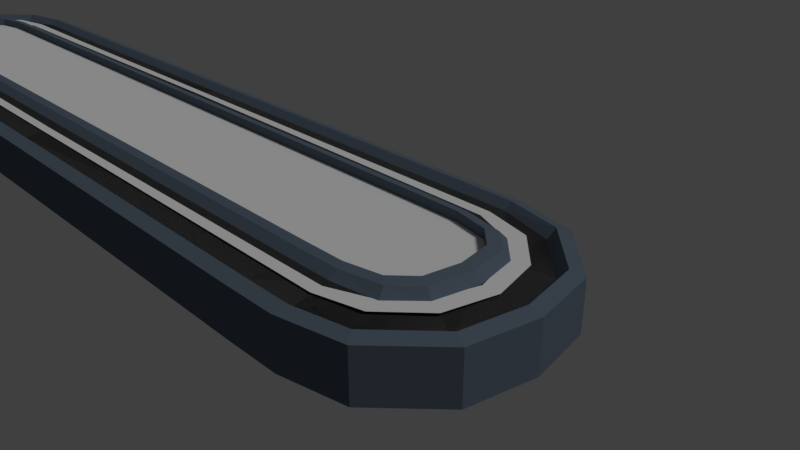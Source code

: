 # Source: cinta.blend  (saved by Blender 2.79.0; exported with 4.5.12 LTS)
import bpy
from mathutils import Matrix  # noqa: F401  (used for matrix-valued properties, if any)

bpy.ops.wm.read_factory_settings(use_empty=True)
scene = bpy.context.scene
scene.name = 'Scene'

# ---- collections
col_collection_1 = bpy.data.collections.new('Collection 1'); scene.collection.children.link(col_collection_1)
col_collection_6 = bpy.data.collections.new('Collection 6'); scene.collection.children.link(col_collection_6)

# ---- materials (node trees are filled in below, after node groups)
mat_cinta_base = bpy.data.materials.new('Cinta_Base')
mat_cinta_base.alpha_threshold = 0.0
mat_cinta_base.use_transparent_shadow = False
mat_cinta_base.diffuse_color = (0.1083, 0.1446, 0.1902, 1.0)
mat_cinta_base.roughness = 0.5
mat_cinta_base.line_color = (0.0, 0.0, 0.0, 1.0)
mat_cinta = bpy.data.materials.new('Cinta')
mat_cinta.alpha_threshold = 0.0
mat_cinta.use_transparent_shadow = False
mat_cinta.diffuse_color = (0.07323, 0.07323, 0.07323, 1.0)
mat_cinta.specular_color = (0.0, 0.0, 0.0)
mat_cinta.roughness = 0.5

# ---- material node trees

# ---- world
world_world = bpy.data.worlds.new('World'); scene.world = world_world
world_world.color = (0.05088, 0.05088, 0.05088)
world_world.use_sun_shadow = False
world_world.sun_shadow_jitter_overblur = 0.0
world_world.cycles.sampling_method = 'MANUAL'

# ---- cameras
cam_camera = bpy.data.cameras.new('Camera')
cam_camera.clip_end = 100.0
cam_camera.lens = 35.0
cam_camera.sensor_width = 32.0
cam_camera.sensor_height = 18.0
cam_camera.ortho_scale = 7.314
cam_camera.dof.focus_distance = 0.0
cam_camera.dof.aperture_fstop = 128.0

# ---- lights
light_lamp = bpy.data.lights.new('Lamp', 'SUN')
light_lamp.transmission_factor = 0.0
light_lamp.cutoff_distance = 30.0
light_lamp.angle = 0.1993
light_lamp.energy = 1.0
light_lamp.shadow_buffer_clip_start = 1.001
light_lamp.shadow_soft_size = 0.1
light_lamp.shadow_cascade_max_distance = 1000.0

# ---- meshes
me_cube_001 = bpy.data.meshes.new('Cube.001')
me_cube_001.from_pydata([(20.35, -1.668, 0.8747), (21.61, -2.199, 0.5983), (20.66, -5.96e-08, 0.9068), (22.06, -5.96e-08, 0.6912), (-20.35, 1.668, 0.8747), (-21.61, 2.199, 0.5983), (-20.66, 5.96e-08, 0.9068), (-22.06, 5.96e-08, 0.6912), (-15.68, -4.446, 0.7265), (-15.68, -3.046, 0.942), (15.68, -4.446, 0.7265), (15.68, -3.046, 0.942), (0.0, -4.45, 0.7407), (0.0, -3.05, 0.9563), (15.68, 4.446, 0.7265), (15.68, 3.046, 0.942), (17.74, 4.428, 0.7265), (17.62, 3.03, 0.942), (-15.68, 4.446, 0.7265), (-15.68, 3.046, 0.942), (-17.74, 4.428, 0.7265), (-17.62, 3.03, 0.942), (-15.68, -4.446, 0.7265), (-15.68, -3.046, 0.942), (-17.74, -4.428, 0.7265), (-17.62, -3.03, 0.942), (17.74, 4.428, 0.7265), (17.62, 3.03, 0.942), (19.92, 3.924, 0.6419), (19.32, 2.693, 0.8915), (-17.74, 4.428, 0.7265), (-17.62, 3.03, 0.942), (-19.92, 3.924, 0.6419), (-19.32, 2.693, 0.8915), (-17.74, -4.428, 0.7265), (-17.62, -3.03, 0.942), (-19.92, -3.924, 0.6419), (-19.32, -2.693, 0.8915), (20.35, 1.668, 0.8747), (21.61, 2.199, 0.5983), (19.92, 3.924, 0.6419), (19.32, 2.693, 0.8915), (-20.35, 1.668, 0.8747), (-21.61, 2.199, 0.5983), (-19.92, 3.924, 0.6419), (-19.32, 2.693, 0.8915), (-20.35, -1.668, 0.8747), (-21.61, -2.199, 0.5983), (-19.92, -3.924, 0.6419), (-19.32, -2.693, 0.8915), (-20.35, -1.668, 0.8747), (-21.61, -2.199, 0.5983), (-20.66, -5.96e-08, 0.9068), (-22.06, -5.96e-08, 0.6912), (-15.68, 4.446, 0.7265), (-15.68, 3.046, 0.942), (15.68, 4.446, 0.7265), (15.68, 3.046, 0.942), (0.0, 4.45, 0.7407), (0.0, 3.05, 0.9563), (15.68, -4.446, 0.7265), (15.68, -3.046, 0.942), (17.74, -4.428, 0.7265), (17.62, -3.03, 0.942), (17.74, -4.428, 0.7265), (17.62, -3.03, 0.942), (19.92, -3.924, 0.6419), (19.32, -2.693, 0.8915), (20.35, -1.668, 0.8747), (21.61, -2.199, 0.5983), (19.92, -3.924, 0.6419), (19.32, -2.693, 0.8915), (20.35, 1.668, 0.8747), (21.61, 2.199, 0.5983), (20.66, 5.96e-08, 0.9068), (22.06, 5.96e-08, 0.6912)], [], [(2, 0, 1, 3), (6, 4, 5, 7), (9, 8, 12, 13), (11, 13, 12, 10), (17, 16, 14, 15), (21, 19, 18, 20), (25, 24, 22, 23), (29, 28, 26, 27), (33, 31, 30, 32), (37, 36, 34, 35), (38, 39, 40, 41), (42, 45, 44, 43), (46, 47, 48, 49), (52, 53, 51, 50), (55, 59, 58, 54), (57, 56, 58, 59), (63, 61, 60, 62), (67, 65, 64, 66), (68, 71, 70, 69), (74, 75, 73, 72)])
me_cube_001.polygons.foreach_set('material_index', [1, 1, 1, 1, 1, 1, 1, 1, 1, 1, 1, 1, 1, 1, 1, 1, 1, 1, 1, 1])
_uv = me_cube_001.uv_layers.new(name='UVMap')
_uv.uv.foreach_set('vector', [0.5172, 0.7038, 0.4506, 0.6805, 0.4203, 0.7277, 0.5079, 0.7599, 0.5172, 0.7038, 0.4506, 0.6805, 0.4203, 0.7277, 0.5079, 0.7599, 0.4255, 0.4842, 0.3682, 0.4751, 0.4396, 0.04435, 0.4969, 0.05353, 0.4255, 0.4842, 0.4969, 0.05353, 0.4396, 0.04435, 0.3682, 0.4751, 0.4133, 0.5621, 0.3553, 0.5577, 0.3682, 0.4751, 0.4255, 0.4842, 0.4133, 0.5621, 0.4255, 0.4842, 0.3682, 0.4751, 0.3553, 0.5577, 0.4133, 0.5621, 0.3553, 0.5577, 0.3682, 0.4751, 0.4255, 0.4842, 0.4156, 0.6324, 0.3611, 0.6485, 0.3553, 0.5577, 0.4133, 0.5621, 0.4156, 0.6324, 0.4133, 0.5621, 0.3553, 0.5577, 0.3611, 0.6485, 0.4156, 0.6324, 0.3611, 0.6485, 0.3553, 0.5577, 0.4133, 0.5621, 0.4506, 0.6805, 0.4203, 0.7277, 0.3611, 0.6485, 0.4156, 0.6324, 0.4506, 0.6805, 0.4156, 0.6324, 0.3611, 0.6485, 0.4203, 0.7277, 0.4506, 0.6805, 0.4203, 0.7277, 0.3611, 0.6485, 0.4156, 0.6324, 0.5172, 0.7038, 0.5079, 0.7599, 0.4203, 0.7277, 0.4506, 0.6805, 0.4255, 0.4842, 0.4969, 0.05353, 0.4396, 0.04435, 0.3682, 0.4751, 0.4255, 0.4842, 0.3682, 0.4751, 0.4396, 0.04435, 0.4969, 0.05353, 0.4133, 0.5621, 0.4255, 0.4842, 0.3682, 0.4751, 0.3553, 0.5577, 0.4156, 0.6324, 0.4133, 0.5621, 0.3553, 0.5577, 0.3611, 0.6485, 0.4506, 0.6805, 0.4156, 0.6324, 0.3611, 0.6485, 0.4203, 0.7277, 0.5172, 0.7038, 0.5079, 0.7599, 0.4203, 0.7277, 0.4506, 0.6805])
me_cube_001.materials.append(mat_cinta_base)
me_cube_001.materials.append(mat_cinta)
me_cube_001.use_remesh_preserve_volume = False
me_cube_001.use_remesh_preserve_attributes = False
me_cube_001.use_mirror_vertex_groups = False
me_cube_001.update()
me_cube = bpy.data.meshes.new('Cube')
me_cube.from_pydata([(-17.62, -2.727, 1.216), (-17.74, -4.724, 1.0), (-15.68, -4.75, 1.0), (-15.68, -2.75, 1.216), (-17.62, -2.727, -1.0), (-17.74, -4.724, -1.0), (-15.68, -4.75, -1.0), (-15.68, -2.75, -1.0), (-19.22, -2.403, 1.216), (-20.02, -4.235, 1.0), (-19.22, -2.403, -1.0), (-20.02, -4.235, -1.0), (-20.09, -1.552, 1.216), (-21.93, -2.35, 1.0), (-20.09, -1.552, -1.0), (-21.93, -2.35, -1.0), (-20.36, 0.004037, 1.216), (-22.36, 0.005497, 1.0), (-20.36, 0.00404, -1.0), (-22.36, 0.005497, -1.0), (0.0742, -4.75, 1.0), (0.0742, -2.75, 1.216), (0.0742, -4.75, -1.0), (0.0742, -2.75, -1.0), (-15.68, -4.446, 0.7265), (-15.68, -3.046, 0.942), (-17.74, -4.428, 0.7265), (-17.62, -3.03, 0.942), (-20.35, -1.668, 0.8747), (-21.61, -2.199, 0.5983), (0.0742, -4.45, 0.7407), (0.0742, -3.05, 0.9563), (-19.92, -3.924, 0.6419), (-19.32, -2.693, 0.8915), (-20.66, 0.004256, 0.9068), (-22.06, 0.005278, 0.6912), (-17.46, -2.394, 1.281), (-15.75, -2.414, 1.281), (-17.46, -2.394, -0.8805), (-15.75, -2.414, -0.8805), (-18.87, -2.108, 1.281), (-18.87, -2.108, -0.8805), (-19.64, -1.359, 1.281), (-19.64, -1.359, -0.8805), (-19.87, 0.01097, 1.281), (-19.87, 0.01097, -0.8805), (0.05949, -2.414, 1.281), (0.05949, -2.414, -0.8805), (-17.8, -5.179, 0.85), (-15.53, -5.208, 0.85), (-17.8, -5.179, -1.1), (-15.53, -5.208, -1.1), (-20.32, -4.641, 0.85), (-20.32, -4.641, -1.1), (-22.41, -2.568, 0.85), (-22.41, -2.568, -1.1), (-22.88, 0.02335, 0.85), (-22.88, 0.02335, -1.1), (0.04237, -5.208, 0.85), (0.04237, -5.208, -1.1)], [], [(4, 7, 6, 5), (6, 22, 59, 51), (14, 18, 45, 43), (9, 1, 26, 32), (10, 4, 5, 11), (9, 13, 54, 52), (10, 14, 43, 41), (17, 13, 29, 35), (14, 10, 11, 15), (1, 9, 52, 48), (4, 10, 41, 38), (18, 14, 15, 19), (2, 1, 48, 49), (3, 0, 27, 25), (1, 2, 24, 26), (6, 7, 23, 22), (23, 7, 39, 47), (21, 3, 25, 31), (2, 20, 30, 24), (0, 8, 33, 27), (12, 16, 34, 28), (13, 9, 32, 29), (8, 12, 28, 33), (38, 36, 37, 39), (41, 40, 36, 38), (43, 42, 40, 41), (45, 44, 42, 43), (39, 37, 46, 47), (0, 3, 37, 36), (7, 4, 38, 39), (3, 21, 46, 37), (8, 0, 36, 40), (12, 8, 40, 42), (16, 12, 42, 44), (48, 50, 51, 49), (52, 53, 50, 48), (54, 55, 53, 52), (56, 57, 55, 54), (49, 51, 59, 58), (13, 17, 56, 54), (11, 5, 50, 53), (15, 11, 53, 55), (19, 15, 55, 57), (5, 6, 51, 50), (20, 2, 49, 58)])
_uv = me_cube.uv_layers.new(name='UVMap')
_uv.uv.foreach_set('vector', [0.1437, 0.2696, 0.1557, 0.3474, 0.07366, 0.3605, 0.06103, 0.2778, 0.07366, 0.3605, 0.1453, 0.7912, 0.126, 0.7929, 0.05555, 0.3692, 0.1754, 0.1626, 0.2375, 0.1419, 0.2413, 0.1613, 0.1867, 0.1795, 0.9512, 0.3024, 0.9512, 0.3957, 0.9398, 0.3955, 0.9363, 0.3065, 0.1463, 0.2031, 0.1437, 0.2696, 0.06103, 0.2778, 0.06584, 0.1828, 0.3491, 0.6505, 0.4135, 0.7391, 0.4008, 0.7571, 0.3299, 0.6596, 0.1463, 0.2031, 0.1754, 0.1626, 0.1867, 0.1795, 0.1611, 0.2151, 0.953, 0.0406, 0.953, 0.1375, 0.9363, 0.1326, 0.9402, 0.0418, 0.1754, 0.1626, 0.1463, 0.2031, 0.06584, 0.1828, 0.1304, 0.09431, 0.3443, 0.5556, 0.3491, 0.6505, 0.3299, 0.6596, 0.3246, 0.5552, 0.1437, 0.2696, 0.1463, 0.2031, 0.1611, 0.2151, 0.1588, 0.2736, 0.2375, 0.1419, 0.1754, 0.1626, 0.1304, 0.09431, 0.2242, 0.06177, 0.3569, 0.4729, 0.3443, 0.5556, 0.3246, 0.5552, 0.3385, 0.4643, 0.4387, 0.486, 0.4268, 0.5639, 0.4133, 0.5621, 0.4255, 0.4842, 0.9512, 0.3957, 0.9512, 0.4793, 0.9398, 0.4791, 0.9398, 0.3955, 0.07366, 0.3605, 0.1557, 0.3474, 0.2273, 0.7782, 0.1453, 0.7912, 0.2273, 0.7782, 0.1557, 0.3474, 0.1693, 0.3422, 0.2413, 0.7755, 0.5102, 0.05536, 0.4387, 0.486, 0.4255, 0.4842, 0.4969, 0.05353, 0.3569, 0.4729, 0.4283, 0.04225, 0.4396, 0.04435, 0.3682, 0.4751, 0.4268, 0.5639, 0.4294, 0.6304, 0.4156, 0.6324, 0.4133, 0.5621, 0.3246, 0.9402, 0.3259, 0.8761, 0.3388, 0.8742, 0.3388, 0.9432, 0.953, 0.1375, 0.953, 0.2212, 0.9381, 0.2091, 0.9363, 0.1326, 0.4294, 0.6304, 0.4584, 0.6709, 0.4506, 0.6805, 0.4156, 0.6324, 0.853, 0.5488, 0.7719, 0.5488, 0.7719, 0.4795, 0.853, 0.4795, 0.853, 0.6064, 0.7719, 0.6064, 0.7719, 0.5488, 0.853, 0.5488, 0.6885, 0.7791, 0.6074, 0.7791, 0.6074, 0.7458, 0.6885, 0.7458, 0.6885, 0.8354, 0.6074, 0.8354, 0.6074, 0.7791, 0.6885, 0.7791, 0.853, 0.4795, 0.7719, 0.4795, 0.7719, 0.0406, 0.853, 0.0406, 0.4268, 0.5639, 0.4387, 0.486, 0.4522, 0.4913, 0.4417, 0.5598, 0.1557, 0.3474, 0.1437, 0.2696, 0.1588, 0.2736, 0.1693, 0.3422, 0.4387, 0.486, 0.5102, 0.05536, 0.5241, 0.05812, 0.4522, 0.4913, 0.4294, 0.6304, 0.4268, 0.5639, 0.4417, 0.5598, 0.444, 0.6183, 0.4584, 0.6709, 0.4294, 0.6304, 0.444, 0.6183, 0.4696, 0.654, 0.5203, 0.6916, 0.4584, 0.6709, 0.4696, 0.654, 0.5241, 0.6723, 0.6886, 0.5616, 0.6074, 0.5616, 0.6074, 0.4697, 0.6886, 0.4697, 0.6886, 0.6646, 0.6074, 0.6646, 0.6074, 0.5616, 0.6886, 0.5616, 0.7719, 0.7946, 0.8532, 0.7946, 0.8532, 0.8926, 0.7719, 0.8926, 0.7719, 0.6876, 0.8532, 0.6876, 0.8532, 0.7946, 0.7719, 0.7946, 0.6886, 0.4697, 0.6074, 0.4697, 0.6074, 0.0406, 0.6886, 0.0406, 0.4135, 0.7391, 0.5071, 0.7717, 0.5038, 0.793, 0.4008, 0.7571, 0.06584, 0.1828, 0.06103, 0.2778, 0.04165, 0.2782, 0.04694, 0.1738, 0.1304, 0.09431, 0.06584, 0.1828, 0.04694, 0.1738, 0.118, 0.0764, 0.2242, 0.06177, 0.1304, 0.09431, 0.118, 0.0764, 0.2212, 0.0406, 0.06103, 0.2778, 0.07366, 0.3605, 0.05555, 0.3692, 0.04165, 0.2782, 0.4283, 0.04225, 0.3569, 0.4729, 0.3385, 0.4643, 0.4088, 0.0406])
me_cube.materials.append(mat_cinta_base)
me_cube.materials.append(mat_cinta)
me_cube.use_remesh_preserve_volume = False
me_cube.use_remesh_preserve_attributes = False
me_cube.use_mirror_vertex_groups = False
me_cube.update()
me_cunurbscurve_002 = bpy.data.meshes.new('CUNurbsCurve.002')
me_cunurbscurve_002.from_pydata([(1.658, 5.203, 0.0), (1.648, 4.145, -8.053e-09), (1.648, 3.129, -8.053e-09), (1.648, 1.707, -8.053e-09), (1.648, 0.2852, -8.053e-09), (1.648, -1.137, -8.053e-09), (1.648, -2.457, -8.053e-09), (1.648, -3.778, -8.053e-09), (1.648, -4.895, -8.053e-09), (1.648, -6.216, -8.053e-09), (1.648, -7.333, -8.053e-09), (1.648, -8.145, -8.053e-09), (1.441, -8.922, -8.053e-09), (0.8267, -9.456, 1.87e-08), (-0.01175, -9.642, 2.805e-08), (-0.87, -9.461, 1.896e-08), (-1.487, -8.881, -1.013e-08), (-1.691, -8.153, -1.623e-10), (-1.691, -7.263, -1.623e-10), (-1.691, -5.84, -1.623e-10), (-1.691, -4.317, -1.623e-10), (-1.691, -2.59, -1.623e-10), (-1.691, -1.067, -1.623e-10), (-1.691, 0.2539, -1.623e-10), (-1.691, 1.676, -1.623e-10), (-1.691, 2.996, -1.623e-10), (-1.691, 4.114, -1.623e-10), (-1.691, 5.231, -1.623e-10), (-1.691, 6.219, -1.623e-10), (-1.494, 7.024, -1.623e-10), (-0.8678, 7.561, -2.11e-09), (-0.01613, 7.74, -2.759e-09), (0.8502, 7.547, -2.061e-09), (1.477, 6.979, 0.0), (1.658, 6.218, 0.0)], [], [(30, 29, 28, 27, 26, 25, 24, 23, 22, 21, 20, 19, 18, 17, 16, 15, 14, 13, 12, 11, 10, 9, 8, 7, 6, 5, 4, 3, 2, 1, 0, 34, 33, 32, 31)])
_ca = me_cunurbscurve_002.color_attributes.new('Col', 'BYTE_COLOR', 'CORNER')
_ca.data.foreach_set('color', [1.0, 1.0, 1.0, 1.0, 1.0, 1.0, 1.0, 1.0, 1.0, 1.0, 1.0, 1.0, 1.0, 1.0, 1.0, 1.0, 1.0, 1.0, 1.0, 1.0, 1.0, 1.0, 1.0, 1.0, 1.0, 1.0, 1.0, 1.0, 1.0, 1.0, 1.0, 1.0, 1.0, 1.0, 1.0, 1.0, 1.0, 1.0, 1.0, 1.0, 1.0, 1.0, 1.0, 1.0, 1.0, 1.0, 1.0, 1.0, 1.0, 1.0, 1.0, 1.0, 1.0, 1.0, 1.0, 1.0, 1.0, 1.0, 1.0, 1.0, 1.0, 1.0, 1.0, 1.0, 1.0, 1.0, 1.0, 1.0, 1.0, 1.0, 1.0, 1.0, 1.0, 1.0, 1.0, 1.0, 1.0, 1.0, 1.0, 1.0, 1.0, 1.0, 1.0, 1.0, 1.0, 1.0, 1.0, 1.0, 1.0, 1.0, 1.0, 1.0, 1.0, 1.0, 1.0, 1.0, 1.0, 1.0, 1.0, 1.0, 1.0, 1.0, 1.0, 1.0, 1.0, 1.0, 1.0, 1.0, 1.0, 1.0, 1.0, 1.0, 1.0, 1.0, 1.0, 1.0, 1.0, 1.0, 1.0, 1.0, 1.0, 1.0, 1.0, 1.0, 1.0, 1.0, 1.0, 1.0, 1.0, 1.0, 1.0, 1.0, 1.0, 1.0, 1.0, 1.0, 1.0, 1.0, 1.0, 1.0])
me_cunurbscurve_002.use_remesh_preserve_volume = False
me_cunurbscurve_002.use_remesh_preserve_attributes = False
me_cunurbscurve_002.use_mirror_vertex_groups = False
me_cunurbscurve_002.update()

# ---- objects
ob_cube_001 = bpy.data.objects.new('Cube.001', me_cube_001)
ob_cube = bpy.data.objects.new('Cube', me_cube)
ob_lamp = bpy.data.objects.new('Lamp', light_lamp)
ob_camera = bpy.data.objects.new('Camera', cam_camera)
ob_nurbscurve = bpy.data.objects.new('NurbsCurve', me_cunurbscurve_002)

# ---- transforms, parenting, visibility, modifiers, constraints
ob_cube_001.location = (-6.351, 0.0, 0.0)
ob_cube_001.scale = (0.4, 0.4, 0.4)
ob_cube_001.lock_rotations_4d = False
ob_cube_001.empty_display_type = 'ARROWS'
ob_cube_001.lineart.crease_threshold = 0.0
_m = ob_cube_001.modifiers.new('Mirror', 'MIRROR')
_m.use_axis = (True, True, False)
_m.merge_threshold = 0.2097
ob_cube.location = (-6.351, 0.0, 0.0)
ob_cube.scale = (0.4, 0.4, 0.4)
ob_cube.lock_rotations_4d = False
ob_cube.empty_display_type = 'ARROWS'
ob_cube.lineart.crease_threshold = 0.0
_m = ob_cube.modifiers.new('Mirror', 'MIRROR')
_m.use_axis = (True, True, False)
_m.merge_threshold = 0.2097
ob_lamp.location = (4.076, 1.005, 5.904)
ob_lamp.rotation_euler = (0.6503, 0.05522, 1.866)
ob_lamp.lock_rotations_4d = False
ob_lamp.empty_display_type = 'ARROWS'
ob_lamp.color = (0.0, 0.0, 0.0, 0.0)
ob_lamp.lineart.crease_threshold = 0.0
ob_camera.location = (7.481, -6.508, 5.344)
ob_camera.rotation_euler = (1.109, 0.0, 0.8149)
ob_camera.lock_rotations_4d = False
ob_camera.empty_display_type = 'ARROWS'
ob_camera.color = (0.0, 0.0, 0.0, 0.0)
ob_camera.display_type = 'WIRE'
ob_camera.lineart.crease_threshold = 0.0
ob_nurbscurve.location = (-7.297, 0.01137, 0.3593)
ob_nurbscurve.rotation_euler = (0.0, -0.0, 1.571)
ob_nurbscurve.scale = (0.9, 0.9845, 1.0)
ob_nurbscurve.lineart.crease_threshold = 0.0
_vg = ob_nurbscurve.vertex_groups.new(name='Group')

# ---- collection membership
col_collection_1.objects.link(ob_cube_001)
col_collection_1.objects.link(ob_cube)
col_collection_1.objects.link(ob_lamp)
col_collection_1.objects.link(ob_camera)
col_collection_6.objects.link(ob_nurbscurve)

# ---- scene / render settings (as saved in the file)
scene.camera = ob_camera
scene.frame_start = 1; scene.frame_end = 250; scene.frame_set(0)
scene.render.engine = 'BLENDER_EEVEE_NEXT'
scene.render.resolution_percentage = 50
scene.render.dither_intensity = 0.0
scene.cycles.use_denoising = False
scene.cycles.samples = 128
scene.cycles.sampling_pattern = 'TABULATED_SOBOL'
scene.cycles.use_adaptive_sampling = False
scene.cycles.use_light_tree = False
scene.cycles.blur_glossy = 0.0
scene.cycles.sample_clamp_indirect = 0.0
scene.view_settings.view_transform = 'Standard'
bpy.context.view_layer.update()
